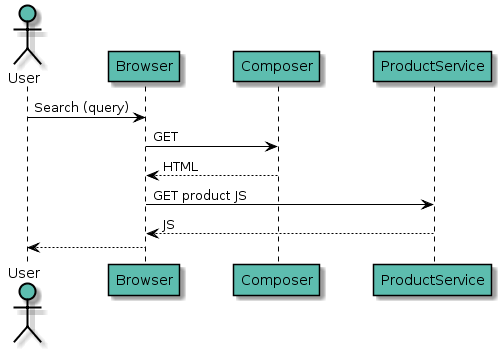

The diagram above was rendered by PlantUML. Its source (embedded in the PNG):
@startuml
skinparam BoxPadding 10
skinparam ParticipantPadding 20

skinparam sequence {
	ArrowColor black
	ActorBorderColor black
	LifeLineBorderColor black
	LifeLineBackgroundColor black

	ParticipantBorderColor black
    ParticipantBackgroundColor #5DBDAF

	ActorBackgroundColor #5DBDAF
}

actor User
User -> Browser : Search (query)
Browser -> Composer: GET
Browser <-- Composer: HTML
Browser -> ProductService: GET product JS
Browser <-- ProductService: JS
User <-- Browser
@enduml